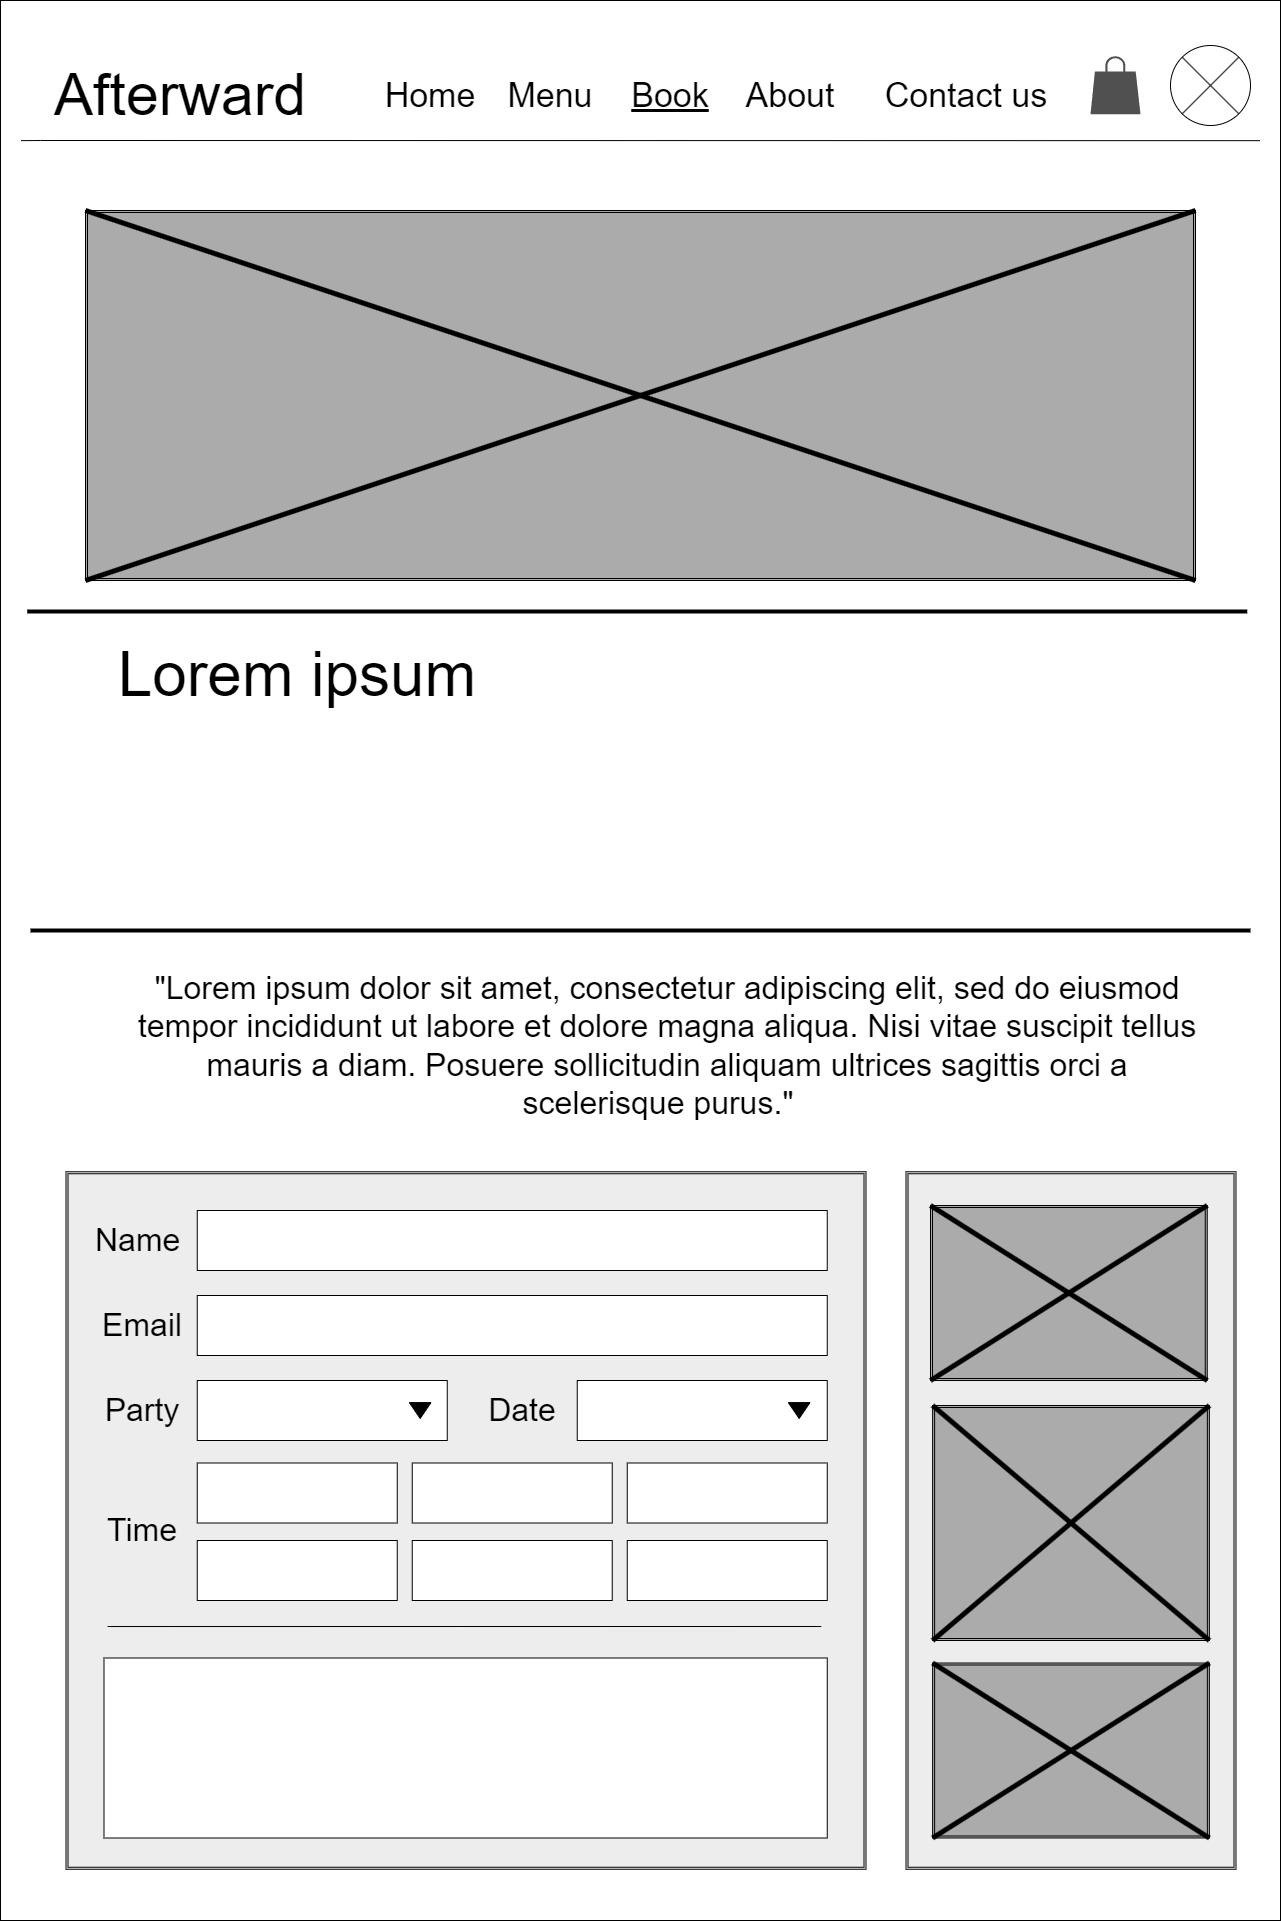

The diagram above was exported from draw.io. Its source (the exported page's mxGraphModel, read from the mxfile embedded in the PNG):
<mxGraphModel dx="8342" dy="1000" grid="1" gridSize="10" guides="1" tooltips="1" connect="1" arrows="1" fold="1" page="1" pageScale="1" pageWidth="850" pageHeight="1100" math="0" shadow="0">
  <root>
    <mxCell id="0" />
    <mxCell id="1" parent="0" />
    <mxCell id="9WDAs1shHQ9dmEVnTJwS-127" value="" style="rounded=0;whiteSpace=wrap;html=1;" parent="1" vertex="1">
      <mxGeometry x="-2080" y="1651" width="1280" height="1920" as="geometry" />
    </mxCell>
    <mxCell id="9WDAs1shHQ9dmEVnTJwS-128" value="Afterward" style="text;html=1;strokeColor=none;fillColor=none;align=center;verticalAlign=middle;whiteSpace=wrap;rounded=0;fontSize=59;" parent="1" vertex="1">
      <mxGeometry x="-1930" y="1731" width="60" height="30" as="geometry" />
    </mxCell>
    <mxCell id="9WDAs1shHQ9dmEVnTJwS-129" value="Home" style="text;html=1;strokeColor=none;fillColor=none;align=center;verticalAlign=middle;whiteSpace=wrap;rounded=0;fontSize=34;fontStyle=0" parent="1" vertex="1">
      <mxGeometry x="-1680" y="1731" width="60" height="30" as="geometry" />
    </mxCell>
    <mxCell id="9WDAs1shHQ9dmEVnTJwS-130" value="Menu" style="text;html=1;strokeColor=none;fillColor=none;align=center;verticalAlign=middle;whiteSpace=wrap;rounded=0;fontSize=34;" parent="1" vertex="1">
      <mxGeometry x="-1560" y="1731" width="60" height="30" as="geometry" />
    </mxCell>
    <mxCell id="9WDAs1shHQ9dmEVnTJwS-131" value="Book" style="text;html=1;strokeColor=none;fillColor=none;align=center;verticalAlign=middle;whiteSpace=wrap;rounded=0;fontSize=34;fontStyle=4" parent="1" vertex="1">
      <mxGeometry x="-1440" y="1731" width="60" height="30" as="geometry" />
    </mxCell>
    <mxCell id="9WDAs1shHQ9dmEVnTJwS-132" value="About" style="text;html=1;strokeColor=none;fillColor=none;align=center;verticalAlign=middle;whiteSpace=wrap;rounded=0;fontSize=34;" parent="1" vertex="1">
      <mxGeometry x="-1320" y="1731" width="60" height="30" as="geometry" />
    </mxCell>
    <mxCell id="9WDAs1shHQ9dmEVnTJwS-133" value="Contact us" style="text;html=1;strokeColor=none;fillColor=none;align=center;verticalAlign=middle;whiteSpace=wrap;rounded=0;fontSize=34;" parent="1" vertex="1">
      <mxGeometry x="-1199" y="1731" width="170" height="30" as="geometry" />
    </mxCell>
    <mxCell id="9WDAs1shHQ9dmEVnTJwS-134" value="" style="ellipse;whiteSpace=wrap;html=1;aspect=fixed;" parent="1" vertex="1">
      <mxGeometry x="-910" y="1696" width="80" height="80" as="geometry" />
    </mxCell>
    <mxCell id="9WDAs1shHQ9dmEVnTJwS-135" value="" style="sketch=0;pointerEvents=1;shadow=0;dashed=0;html=1;strokeColor=none;fillColor=#505050;labelPosition=center;verticalLabelPosition=bottom;verticalAlign=top;outlineConnect=0;align=center;shape=mxgraph.office.concepts.marketplace_shopping_bag;" parent="1" vertex="1">
      <mxGeometry x="-990" y="1706.75" width="50" height="58" as="geometry" />
    </mxCell>
    <mxCell id="9WDAs1shHQ9dmEVnTJwS-136" value="" style="endArrow=none;html=1;rounded=0;entryX=0.016;entryY=0.073;entryDx=0;entryDy=0;entryPerimeter=0;exitX=0.984;exitY=0.073;exitDx=0;exitDy=0;exitPerimeter=0;" parent="1" source="9WDAs1shHQ9dmEVnTJwS-127" target="9WDAs1shHQ9dmEVnTJwS-127" edge="1">
      <mxGeometry width="50" height="50" relative="1" as="geometry">
        <mxPoint x="-1390" y="2201" as="sourcePoint" />
        <mxPoint x="-2564.2857142857138" y="2111" as="targetPoint" />
        <Array as="points">
          <mxPoint x="-2040" y="1791" />
        </Array>
      </mxGeometry>
    </mxCell>
    <mxCell id="9WDAs1shHQ9dmEVnTJwS-137" value="" style="shape=ext;double=1;rounded=0;whiteSpace=wrap;html=1;glass=0;fillColor=#ABABAB;" parent="1" vertex="1">
      <mxGeometry x="-1995" y="1861" width="1110" height="370" as="geometry" />
    </mxCell>
    <mxCell id="9WDAs1shHQ9dmEVnTJwS-138" value="" style="endArrow=none;html=1;rounded=0;exitX=0;exitY=1;exitDx=0;exitDy=0;entryX=1;entryY=0;entryDx=0;entryDy=0;strokeWidth=5;" parent="1" source="9WDAs1shHQ9dmEVnTJwS-137" target="9WDAs1shHQ9dmEVnTJwS-137" edge="1">
      <mxGeometry width="50" height="50" relative="1" as="geometry">
        <mxPoint x="-1509" y="2351" as="sourcePoint" />
        <mxPoint x="-1459" y="2301" as="targetPoint" />
      </mxGeometry>
    </mxCell>
    <mxCell id="9WDAs1shHQ9dmEVnTJwS-139" value="" style="endArrow=none;html=1;rounded=0;exitX=0;exitY=0;exitDx=0;exitDy=0;entryX=1;entryY=1;entryDx=0;entryDy=0;strokeWidth=5;" parent="1" source="9WDAs1shHQ9dmEVnTJwS-137" target="9WDAs1shHQ9dmEVnTJwS-137" edge="1">
      <mxGeometry width="50" height="50" relative="1" as="geometry">
        <mxPoint x="-1979" y="2541" as="sourcePoint" />
        <mxPoint x="-869" y="1871" as="targetPoint" />
      </mxGeometry>
    </mxCell>
    <mxCell id="9WDAs1shHQ9dmEVnTJwS-140" value="Lorem ipsum&amp;nbsp;" style="text;html=1;strokeColor=none;fillColor=none;align=center;verticalAlign=middle;whiteSpace=wrap;rounded=0;fontSize=62;strokeWidth=5;" parent="1" vertex="1">
      <mxGeometry x="-1989" y="2311" width="429" height="30" as="geometry" />
    </mxCell>
    <mxCell id="9WDAs1shHQ9dmEVnTJwS-154" value="" style="endArrow=none;html=1;rounded=0;exitX=1;exitY=1;exitDx=0;exitDy=0;entryX=0;entryY=0;entryDx=0;entryDy=0;" parent="1" source="9WDAs1shHQ9dmEVnTJwS-134" target="9WDAs1shHQ9dmEVnTJwS-134" edge="1">
      <mxGeometry width="50" height="50" relative="1" as="geometry">
        <mxPoint x="-1500" y="1801" as="sourcePoint" />
        <mxPoint x="-1450" y="1751" as="targetPoint" />
      </mxGeometry>
    </mxCell>
    <mxCell id="9WDAs1shHQ9dmEVnTJwS-155" value="" style="endArrow=none;html=1;rounded=0;exitX=0;exitY=1;exitDx=0;exitDy=0;entryX=1;entryY=0;entryDx=0;entryDy=0;" parent="1" source="9WDAs1shHQ9dmEVnTJwS-134" target="9WDAs1shHQ9dmEVnTJwS-134" edge="1">
      <mxGeometry width="50" height="50" relative="1" as="geometry">
        <mxPoint x="-1500" y="1801" as="sourcePoint" />
        <mxPoint x="-1450" y="1751" as="targetPoint" />
      </mxGeometry>
    </mxCell>
    <mxCell id="9WDAs1shHQ9dmEVnTJwS-216" value="" style="endArrow=none;html=1;rounded=0;strokeWidth=4;" parent="1" edge="1">
      <mxGeometry width="50" height="50" relative="1" as="geometry">
        <mxPoint x="-2053.25" y="2262" as="sourcePoint" />
        <mxPoint x="-833.25" y="2262" as="targetPoint" />
      </mxGeometry>
    </mxCell>
    <mxCell id="9WDAs1shHQ9dmEVnTJwS-217" value="" style="endArrow=none;html=1;rounded=0;strokeWidth=4;" parent="1" edge="1">
      <mxGeometry width="50" height="50" relative="1" as="geometry">
        <mxPoint x="-2050" y="2581" as="sourcePoint" />
        <mxPoint x="-830" y="2581" as="targetPoint" />
      </mxGeometry>
    </mxCell>
    <mxCell id="9WDAs1shHQ9dmEVnTJwS-218" value="&lt;font style=&quot;font-size: 32px;&quot;&gt;&quot;Lorem ipsum dolor sit amet, consectetur adipiscing elit, sed do eiusmod tempor incididunt ut labore et dolore magna aliqua. Nisi vitae suscipit tellus mauris a diam. Posuere sollicitudin aliquam ultrices sagittis orci a scelerisque purus.&quot;&amp;nbsp;&amp;nbsp;&lt;/font&gt;" style="text;html=1;strokeColor=none;fillColor=none;align=center;verticalAlign=middle;whiteSpace=wrap;rounded=0;fontSize=32;strokeWidth=5;" parent="1" vertex="1">
      <mxGeometry x="-1953.25" y="2531" width="1080" height="330" as="geometry" />
    </mxCell>
    <mxCell id="9WDAs1shHQ9dmEVnTJwS-220" value="" style="shape=ext;double=1;rounded=0;whiteSpace=wrap;html=1;glass=0;fillColor=#EDEDED;rotation=90;" parent="1" vertex="1">
      <mxGeometry x="-1963.25" y="2771" width="697.5" height="800" as="geometry" />
    </mxCell>
    <mxCell id="9WDAs1shHQ9dmEVnTJwS-221" value="" style="shape=ext;double=1;rounded=0;whiteSpace=wrap;html=1;glass=0;fillColor=#EDEDED;rotation=90;" parent="1" vertex="1">
      <mxGeometry x="-1358.25" y="3006" width="697.5" height="330" as="geometry" />
    </mxCell>
    <mxCell id="9WDAs1shHQ9dmEVnTJwS-222" value="" style="rounded=0;whiteSpace=wrap;html=1;" parent="1" vertex="1">
      <mxGeometry x="-1883.25" y="2861" width="630" height="60" as="geometry" />
    </mxCell>
    <mxCell id="9WDAs1shHQ9dmEVnTJwS-223" value="" style="rounded=0;whiteSpace=wrap;html=1;" parent="1" vertex="1">
      <mxGeometry x="-1883.25" y="2946" width="630" height="60" as="geometry" />
    </mxCell>
    <mxCell id="9WDAs1shHQ9dmEVnTJwS-224" value="" style="rounded=0;whiteSpace=wrap;html=1;" parent="1" vertex="1">
      <mxGeometry x="-1883.25" y="3031" width="250" height="60" as="geometry" />
    </mxCell>
    <mxCell id="9WDAs1shHQ9dmEVnTJwS-227" value="" style="rounded=0;whiteSpace=wrap;html=1;" parent="1" vertex="1">
      <mxGeometry x="-1453.25" y="3113.5" width="200" height="60" as="geometry" />
    </mxCell>
    <mxCell id="9WDAs1shHQ9dmEVnTJwS-229" value="" style="rounded=0;whiteSpace=wrap;html=1;" parent="1" vertex="1">
      <mxGeometry x="-1883.25" y="3113.5" width="200" height="60" as="geometry" />
    </mxCell>
    <mxCell id="9WDAs1shHQ9dmEVnTJwS-230" value="" style="rounded=0;whiteSpace=wrap;html=1;" parent="1" vertex="1">
      <mxGeometry x="-1668.25" y="3113.5" width="200" height="60" as="geometry" />
    </mxCell>
    <mxCell id="9WDAs1shHQ9dmEVnTJwS-231" value="" style="rounded=0;whiteSpace=wrap;html=1;" parent="1" vertex="1">
      <mxGeometry x="-1453.25" y="3191" width="200" height="60" as="geometry" />
    </mxCell>
    <mxCell id="9WDAs1shHQ9dmEVnTJwS-232" value="" style="rounded=0;whiteSpace=wrap;html=1;" parent="1" vertex="1">
      <mxGeometry x="-1883.25" y="3191" width="200" height="60" as="geometry" />
    </mxCell>
    <mxCell id="9WDAs1shHQ9dmEVnTJwS-233" value="" style="rounded=0;whiteSpace=wrap;html=1;" parent="1" vertex="1">
      <mxGeometry x="-1668.25" y="3191" width="200" height="60" as="geometry" />
    </mxCell>
    <mxCell id="9WDAs1shHQ9dmEVnTJwS-234" value="" style="endArrow=none;html=1;rounded=0;exitX=0.652;exitY=0.948;exitDx=0;exitDy=0;exitPerimeter=0;" parent="1" source="9WDAs1shHQ9dmEVnTJwS-220" edge="1">
      <mxGeometry width="50" height="50" relative="1" as="geometry">
        <mxPoint x="-1879.2999999999993" y="3277.1975" as="sourcePoint" />
        <mxPoint x="-1259.25" y="3277" as="targetPoint" />
      </mxGeometry>
    </mxCell>
    <mxCell id="9WDAs1shHQ9dmEVnTJwS-235" value="" style="rounded=0;whiteSpace=wrap;html=1;" parent="1" vertex="1">
      <mxGeometry x="-1976.5" y="3308.5" width="723.25" height="180" as="geometry" />
    </mxCell>
    <mxCell id="9WDAs1shHQ9dmEVnTJwS-236" value="&lt;font style=&quot;font-size: 32px;&quot;&gt;Name&amp;nbsp;&lt;/font&gt;" style="text;html=1;strokeColor=none;fillColor=none;align=center;verticalAlign=middle;whiteSpace=wrap;rounded=0;fontSize=32;strokeWidth=5;" parent="1" vertex="1">
      <mxGeometry x="-2053.25" y="2861" width="230" height="60" as="geometry" />
    </mxCell>
    <mxCell id="9WDAs1shHQ9dmEVnTJwS-237" value="&lt;font style=&quot;font-size: 32px;&quot;&gt;Email&lt;/font&gt;" style="text;html=1;strokeColor=none;fillColor=none;align=center;verticalAlign=middle;whiteSpace=wrap;rounded=0;fontSize=32;strokeWidth=5;" parent="1" vertex="1">
      <mxGeometry x="-2053.25" y="2946" width="230" height="60" as="geometry" />
    </mxCell>
    <mxCell id="9WDAs1shHQ9dmEVnTJwS-238" value="&lt;font style=&quot;font-size: 32px;&quot;&gt;Party&lt;/font&gt;" style="text;html=1;strokeColor=none;fillColor=none;align=center;verticalAlign=middle;whiteSpace=wrap;rounded=0;fontSize=32;strokeWidth=5;" parent="1" vertex="1">
      <mxGeometry x="-2053.25" y="3031" width="230" height="60" as="geometry" />
    </mxCell>
    <mxCell id="9WDAs1shHQ9dmEVnTJwS-239" value="" style="rounded=0;whiteSpace=wrap;html=1;" parent="1" vertex="1">
      <mxGeometry x="-1503.25" y="3031" width="250" height="60" as="geometry" />
    </mxCell>
    <mxCell id="9WDAs1shHQ9dmEVnTJwS-240" value="&lt;font style=&quot;font-size: 32px;&quot;&gt;Date&lt;/font&gt;" style="text;html=1;strokeColor=none;fillColor=none;align=center;verticalAlign=middle;whiteSpace=wrap;rounded=0;fontSize=32;strokeWidth=5;" parent="1" vertex="1">
      <mxGeometry x="-1673.25" y="3031" width="230" height="60" as="geometry" />
    </mxCell>
    <mxCell id="9WDAs1shHQ9dmEVnTJwS-252" value="" style="triangle;whiteSpace=wrap;html=1;rotation=90;fillColor=#000000;" parent="1" vertex="1">
      <mxGeometry x="-1668.25" y="3050.17" width="15.84" height="21.66" as="geometry" />
    </mxCell>
    <mxCell id="9WDAs1shHQ9dmEVnTJwS-254" value="" style="triangle;whiteSpace=wrap;html=1;rotation=90;fillColor=#000000;" parent="1" vertex="1">
      <mxGeometry x="-1289.25" y="3050.17" width="15.84" height="21.66" as="geometry" />
    </mxCell>
    <mxCell id="9WDAs1shHQ9dmEVnTJwS-255" value="&lt;font style=&quot;font-size: 32px;&quot;&gt;Time&lt;/font&gt;" style="text;html=1;strokeColor=none;fillColor=none;align=center;verticalAlign=middle;whiteSpace=wrap;rounded=0;fontSize=32;strokeWidth=5;" parent="1" vertex="1">
      <mxGeometry x="-2053.25" y="3151" width="230" height="60" as="geometry" />
    </mxCell>
    <mxCell id="9WDAs1shHQ9dmEVnTJwS-257" value="" style="shape=ext;double=1;rounded=0;whiteSpace=wrap;html=1;glass=0;fillColor=#ABABAB;" parent="1" vertex="1">
      <mxGeometry x="-1150" y="2856" width="276.75" height="175" as="geometry" />
    </mxCell>
    <mxCell id="9WDAs1shHQ9dmEVnTJwS-258" value="" style="endArrow=none;html=1;rounded=0;exitX=0;exitY=1;exitDx=0;exitDy=0;entryX=1;entryY=0;entryDx=0;entryDy=0;strokeWidth=5;" parent="1" source="9WDAs1shHQ9dmEVnTJwS-257" target="9WDAs1shHQ9dmEVnTJwS-257" edge="1">
      <mxGeometry width="50" height="50" relative="1" as="geometry">
        <mxPoint x="-684" y="2981" as="sourcePoint" />
        <mxPoint x="-634" y="2931" as="targetPoint" />
      </mxGeometry>
    </mxCell>
    <mxCell id="9WDAs1shHQ9dmEVnTJwS-259" value="" style="endArrow=none;html=1;rounded=0;exitX=0;exitY=0;exitDx=0;exitDy=0;entryX=1;entryY=1;entryDx=0;entryDy=0;strokeWidth=5;" parent="1" source="9WDAs1shHQ9dmEVnTJwS-257" target="9WDAs1shHQ9dmEVnTJwS-257" edge="1">
      <mxGeometry width="50" height="50" relative="1" as="geometry">
        <mxPoint x="-1154" y="3171" as="sourcePoint" />
        <mxPoint x="-44" y="2501" as="targetPoint" />
      </mxGeometry>
    </mxCell>
    <mxCell id="9WDAs1shHQ9dmEVnTJwS-260" value="" style="shape=ext;double=1;rounded=0;whiteSpace=wrap;html=1;glass=0;fillColor=#ABABAB;" parent="1" vertex="1">
      <mxGeometry x="-1147.88" y="3056" width="276.75" height="235" as="geometry" />
    </mxCell>
    <mxCell id="9WDAs1shHQ9dmEVnTJwS-261" value="" style="endArrow=none;html=1;rounded=0;exitX=0;exitY=1;exitDx=0;exitDy=0;entryX=1;entryY=0;entryDx=0;entryDy=0;strokeWidth=5;" parent="1" source="9WDAs1shHQ9dmEVnTJwS-260" target="9WDAs1shHQ9dmEVnTJwS-260" edge="1">
      <mxGeometry width="50" height="50" relative="1" as="geometry">
        <mxPoint x="-681.8800000000001" y="3181" as="sourcePoint" />
        <mxPoint x="-631.8800000000001" y="3131" as="targetPoint" />
      </mxGeometry>
    </mxCell>
    <mxCell id="9WDAs1shHQ9dmEVnTJwS-262" value="" style="endArrow=none;html=1;rounded=0;exitX=0;exitY=0;exitDx=0;exitDy=0;entryX=1;entryY=1;entryDx=0;entryDy=0;strokeWidth=5;" parent="1" source="9WDAs1shHQ9dmEVnTJwS-260" target="9WDAs1shHQ9dmEVnTJwS-260" edge="1">
      <mxGeometry width="50" height="50" relative="1" as="geometry">
        <mxPoint x="-1151.88" y="3371" as="sourcePoint" />
        <mxPoint x="-41.88000000000011" y="2701" as="targetPoint" />
      </mxGeometry>
    </mxCell>
    <mxCell id="9WDAs1shHQ9dmEVnTJwS-263" value="" style="shape=ext;double=1;rounded=0;whiteSpace=wrap;html=1;glass=0;fillColor=#ABABAB;" parent="1" vertex="1">
      <mxGeometry x="-1147.88" y="3313.5" width="276.75" height="175" as="geometry" />
    </mxCell>
    <mxCell id="9WDAs1shHQ9dmEVnTJwS-264" value="" style="endArrow=none;html=1;rounded=0;exitX=0;exitY=1;exitDx=0;exitDy=0;entryX=1;entryY=0;entryDx=0;entryDy=0;strokeWidth=5;" parent="1" source="9WDAs1shHQ9dmEVnTJwS-263" target="9WDAs1shHQ9dmEVnTJwS-263" edge="1">
      <mxGeometry width="50" height="50" relative="1" as="geometry">
        <mxPoint x="-681.8800000000001" y="3438.5" as="sourcePoint" />
        <mxPoint x="-631.8800000000001" y="3388.5" as="targetPoint" />
      </mxGeometry>
    </mxCell>
    <mxCell id="9WDAs1shHQ9dmEVnTJwS-265" value="" style="endArrow=none;html=1;rounded=0;exitX=0;exitY=0;exitDx=0;exitDy=0;entryX=1;entryY=1;entryDx=0;entryDy=0;strokeWidth=5;" parent="1" source="9WDAs1shHQ9dmEVnTJwS-263" target="9WDAs1shHQ9dmEVnTJwS-263" edge="1">
      <mxGeometry width="50" height="50" relative="1" as="geometry">
        <mxPoint x="-1151.88" y="3628.5" as="sourcePoint" />
        <mxPoint x="-41.88000000000011" y="2958.5" as="targetPoint" />
      </mxGeometry>
    </mxCell>
  </root>
</mxGraphModel>